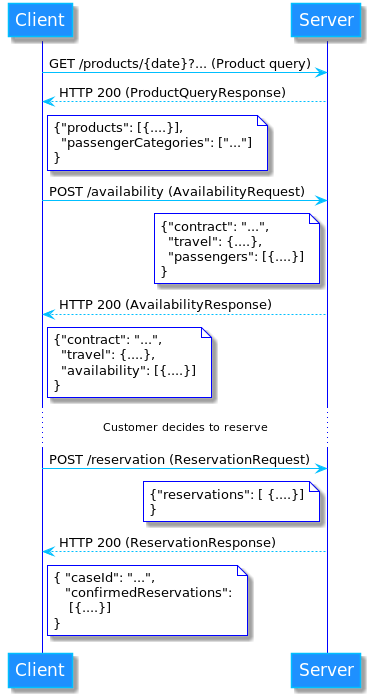

The diagram above was rendered by PlantUML. Its source (embedded in the PNG):
@startuml


skinparam backgroundColor #FFFFFF
skinparam NoteBackgroundColor #FFFFFF
skinparam NoteBorderColor blue
skinparam sequence {
	ArrowColor DeepSkyBlue
	ActorBorderColor DeepSkyBlue
	LifeLineBorderColor blue
	LifeLineBackgroundColor #A9DCDF

	ParticipantBorderColor DeepSkyBlue
	ParticipantBackgroundColor DodgerBlue
	ParticipantFontSize 17
	ParticipantFontColor #FFFFFF

	ActorBackgroundColor aqua
	ActorFontColor DeepSkyBlue
	ActorFontSize 17
	ActorFontName Aapex

}
Client -> Server: GET /products/{date}?... (Product query)

Server --> Client: HTTP 200 (ProductQueryResponse)
note right of Client #FFFFFF:{"products": [{....}],\n  "passengerCategories": ["..."]\n}
Client -> Server: POST /availability (AvailabilityRequest)
note left of Server #FFFFFF: {"contract": "...",\n  "travel": {....},\n  "passengers": [{....}]\n}
Server --> Client: HTTP 200 (AvailabilityResponse)
note right of Client #FFFFFF:{"contract": "...",\n  "travel": {....},\n  "availability": [{....}]\n}
...Customer decides to reserve...

Client -> Server: POST /reservation (ReservationRequest)
note left of Server #FFFFFF:{"reservations": [ {....}]\n}
Server --> Client: HTTP 200 (ReservationResponse)
note right of Client:{ "caseId": "...",\n   "confirmedReservations":\n    [{....}]\n}
@enduml